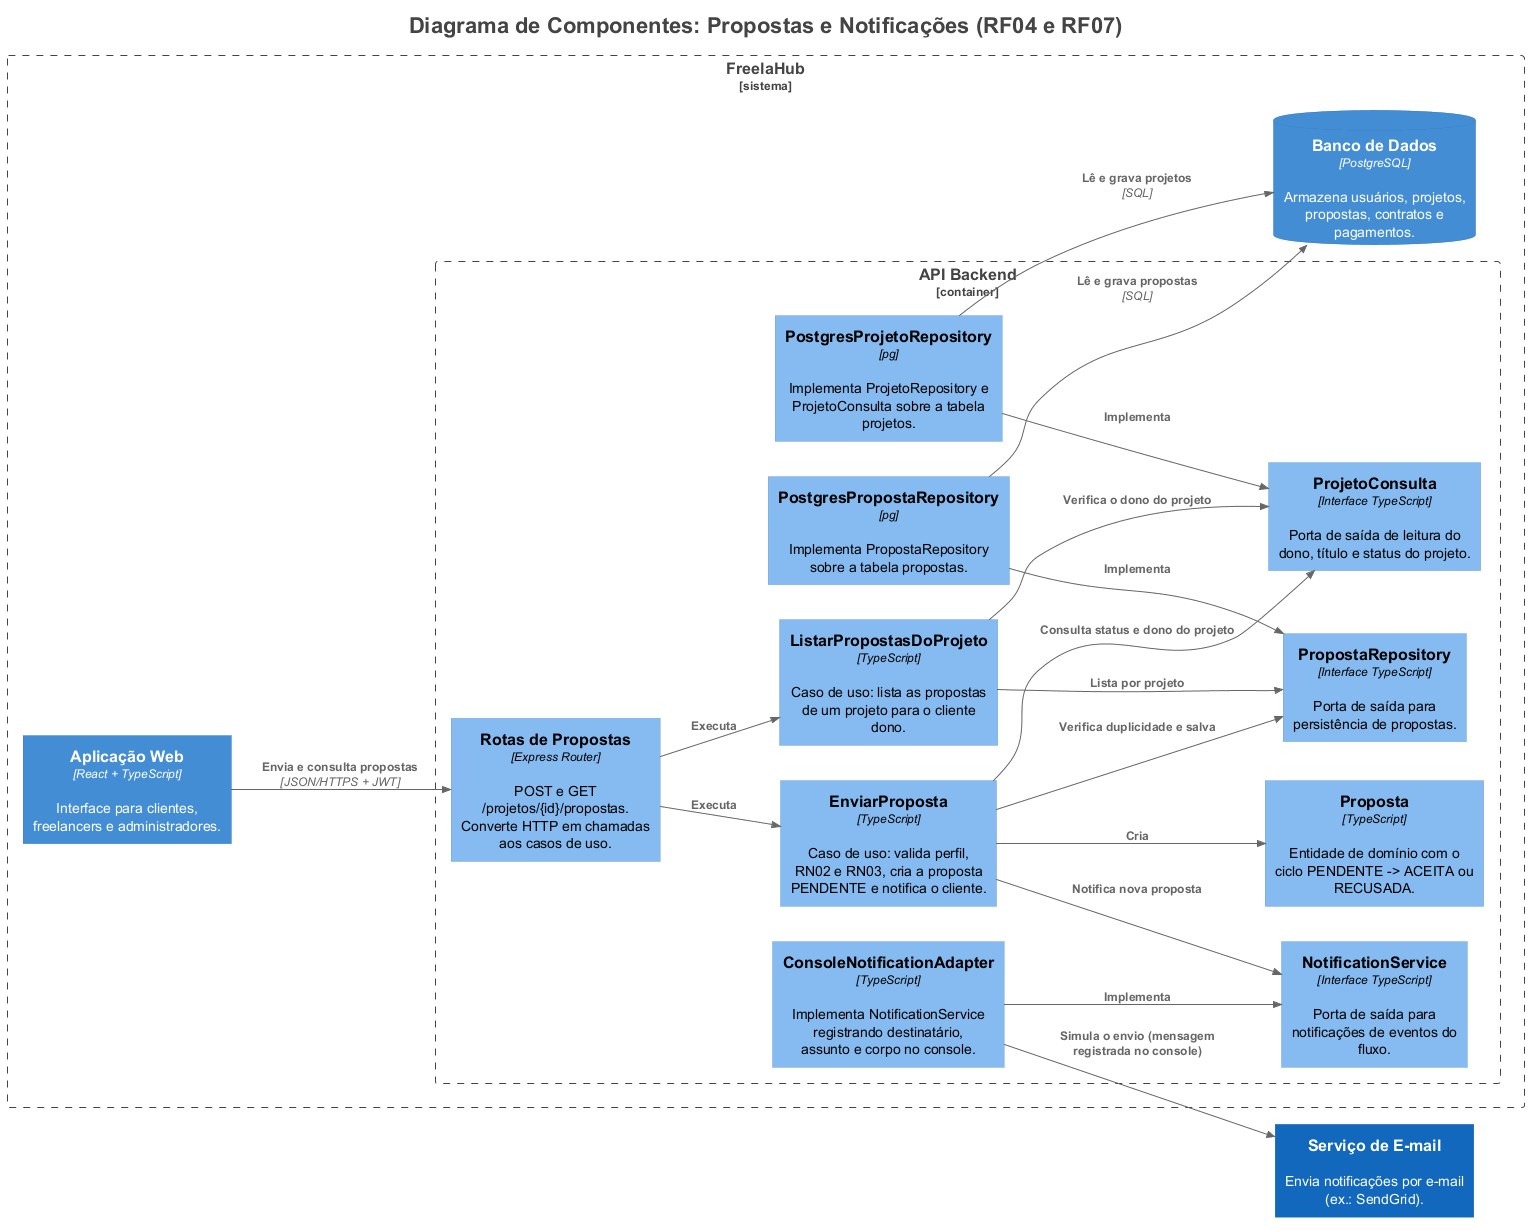

The diagram above was rendered by PlantUML. Its source (embedded in the PNG):
@startuml
title <size:22>Diagrama de Componentes: Propostas e Notificações (RF04 e RF07)</size>

set separator none
left to right direction

<style>
  root {
    BackgroundColor: #ffffff
    FontColor: #444444
  }
</style>

!include <C4/C4>
!include <C4/C4_Context>
!include <C4/C4_Container>
!include <C4/C4_Component>

System(ServiçodeEmail, "Serviço de E-mail", $descr="Envia notificações por e-mail (ex.: SendGrid).", $tags="", $link="")

Boundary("FreelaHub_boundary", "FreelaHub", $type="sistema") {
  Boundary("FreelaHub.APIBackend_boundary", "API Backend", $type="container") {
    Component(FreelaHub.APIBackend.RotasdePropostas, "Rotas de Propostas", $techn="Express Router", $descr="POST e GET /projetos/{id}/propostas. Converte HTTP em chamadas aos casos de uso.", $tags="", $link="")
    Component(FreelaHub.APIBackend.EnviarProposta, "EnviarProposta", $techn="TypeScript", $descr="Caso de uso: valida perfil, RN02 e RN03, cria a proposta PENDENTE e notifica o cliente.", $tags="", $link="")
    Component(FreelaHub.APIBackend.ListarPropostasDoProjeto, "ListarPropostasDoProjeto", $techn="TypeScript", $descr="Caso de uso: lista as propostas de um projeto para o cliente dono.", $tags="", $link="")
    Component(FreelaHub.APIBackend.Proposta, "Proposta", $techn="TypeScript", $descr="Entidade de domínio com o ciclo PENDENTE -> ACEITA ou RECUSADA.", $tags="", $link="")
    Component(FreelaHub.APIBackend.PropostaRepository, "PropostaRepository", $techn="Interface TypeScript", $descr="Porta de saída para persistência de propostas.", $tags="", $link="")
    Component(FreelaHub.APIBackend.ProjetoConsulta, "ProjetoConsulta", $techn="Interface TypeScript", $descr="Porta de saída de leitura do dono, título e status do projeto.", $tags="", $link="")
    Component(FreelaHub.APIBackend.NotificationService, "NotificationService", $techn="Interface TypeScript", $descr="Porta de saída para notificações de eventos do fluxo.", $tags="", $link="")
    Component(FreelaHub.APIBackend.PostgresPropostaRepository, "PostgresPropostaRepository", $techn="pg", $descr="Implementa PropostaRepository sobre a tabela propostas.", $tags="", $link="")
    Component(FreelaHub.APIBackend.ConsoleNotificationAdapter, "ConsoleNotificationAdapter", $techn="TypeScript", $descr="Implementa NotificationService registrando destinatário, assunto e corpo no console.", $tags="", $link="")
    Component(FreelaHub.APIBackend.PostgresProjetoRepository, "PostgresProjetoRepository", $techn="pg", $descr="Implementa ProjetoRepository e ProjetoConsulta sobre a tabela projetos.", $tags="", $link="")
  }

  ContainerDb(FreelaHub.BancodeDados, "Banco de Dados", $techn="PostgreSQL", $descr="Armazena usuários, projetos, propostas, contratos e pagamentos.", $tags="", $link="")
  Container(FreelaHub.AplicaçãoWeb, "Aplicação Web", $techn="React + TypeScript", $descr="Interface para clientes, freelancers e administradores.", $tags="", $link="")
}

Rel(FreelaHub.APIBackend.PostgresProjetoRepository, FreelaHub.APIBackend.ProjetoConsulta, "Implementa", $techn="", $tags="", $link="")
Rel(FreelaHub.APIBackend.PostgresProjetoRepository, FreelaHub.BancodeDados, "Lê e grava projetos", $techn="SQL", $tags="", $link="")
Rel(FreelaHub.AplicaçãoWeb, FreelaHub.APIBackend.RotasdePropostas, "Envia e consulta propostas", $techn="JSON/HTTPS + JWT", $tags="", $link="")
Rel(FreelaHub.APIBackend.RotasdePropostas, FreelaHub.APIBackend.EnviarProposta, "Executa", $techn="", $tags="", $link="")
Rel(FreelaHub.APIBackend.RotasdePropostas, FreelaHub.APIBackend.ListarPropostasDoProjeto, "Executa", $techn="", $tags="", $link="")
Rel(FreelaHub.APIBackend.EnviarProposta, FreelaHub.APIBackend.Proposta, "Cria", $techn="", $tags="", $link="")
Rel(FreelaHub.APIBackend.EnviarProposta, FreelaHub.APIBackend.ProjetoConsulta, "Consulta status e dono do projeto", $techn="", $tags="", $link="")
Rel(FreelaHub.APIBackend.EnviarProposta, FreelaHub.APIBackend.PropostaRepository, "Verifica duplicidade e salva", $techn="", $tags="", $link="")
Rel(FreelaHub.APIBackend.EnviarProposta, FreelaHub.APIBackend.NotificationService, "Notifica nova proposta", $techn="", $tags="", $link="")
Rel(FreelaHub.APIBackend.ListarPropostasDoProjeto, FreelaHub.APIBackend.ProjetoConsulta, "Verifica o dono do projeto", $techn="", $tags="", $link="")
Rel(FreelaHub.APIBackend.ListarPropostasDoProjeto, FreelaHub.APIBackend.PropostaRepository, "Lista por projeto", $techn="", $tags="", $link="")
Rel(FreelaHub.APIBackend.PostgresPropostaRepository, FreelaHub.APIBackend.PropostaRepository, "Implementa", $techn="", $tags="", $link="")
Rel(FreelaHub.APIBackend.ConsoleNotificationAdapter, FreelaHub.APIBackend.NotificationService, "Implementa", $techn="", $tags="", $link="")
Rel(FreelaHub.APIBackend.PostgresPropostaRepository, FreelaHub.BancodeDados, "Lê e grava propostas", $techn="SQL", $tags="", $link="")
Rel(FreelaHub.APIBackend.ConsoleNotificationAdapter, ServiçodeEmail, "Simula o envio (mensagem registrada no console)", $techn="", $tags="", $link="")

hide stereotypes
@enduml